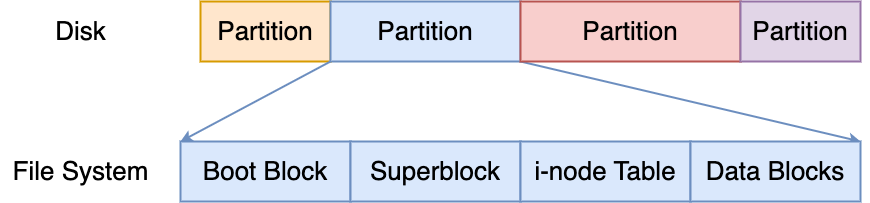

The diagram above was exported from draw.io. Its source (the exported page's mxGraphModel, read from the mxfile embedded in the PNG):
<mxGraphModel dx="1717" dy="924" grid="1" gridSize="10" guides="1" tooltips="1" connect="1" arrows="1" fold="1" page="0" pageScale="1" pageWidth="827" pageHeight="1169" background="#ffffff" math="0" shadow="0">
  <root>
    <mxCell id="0" />
    <mxCell id="1" parent="0" />
    <mxCell id="xwlO3WE6ltkWdvTixN0r-28" value="&lt;font style=&quot;font-size: 26px;&quot;&gt;Partition&lt;/font&gt;" style="rounded=0;whiteSpace=wrap;html=1;strokeWidth=2;fillColor=#ffe6cc;strokeColor=#d79b00;" vertex="1" parent="1">
      <mxGeometry x="290" y="270" width="130" height="60" as="geometry" />
    </mxCell>
    <mxCell id="xwlO3WE6ltkWdvTixN0r-29" style="rounded=0;orthogonalLoop=1;jettySize=auto;html=1;entryX=0;entryY=0;entryDx=0;entryDy=0;exitX=0;exitY=1;exitDx=0;exitDy=0;strokeWidth=2;fillColor=#dae8fc;strokeColor=#6c8ebf;" edge="1" parent="1" source="xwlO3WE6ltkWdvTixN0r-31" target="xwlO3WE6ltkWdvTixN0r-35">
      <mxGeometry relative="1" as="geometry" />
    </mxCell>
    <mxCell id="xwlO3WE6ltkWdvTixN0r-30" style="rounded=0;orthogonalLoop=1;jettySize=auto;html=1;entryX=1;entryY=0;entryDx=0;entryDy=0;exitX=0;exitY=1;exitDx=0;exitDy=0;strokeWidth=2;fillColor=#dae8fc;strokeColor=#6c8ebf;" edge="1" parent="1" source="xwlO3WE6ltkWdvTixN0r-32" target="xwlO3WE6ltkWdvTixN0r-38">
      <mxGeometry relative="1" as="geometry" />
    </mxCell>
    <mxCell id="xwlO3WE6ltkWdvTixN0r-31" value="&lt;font style=&quot;font-size: 26px;&quot;&gt;Partition&lt;/font&gt;" style="rounded=0;whiteSpace=wrap;html=1;strokeWidth=2;fillColor=#dae8fc;strokeColor=#6c8ebf;" vertex="1" parent="1">
      <mxGeometry x="420" y="270" width="190" height="60" as="geometry" />
    </mxCell>
    <mxCell id="xwlO3WE6ltkWdvTixN0r-32" value="&lt;font style=&quot;font-size: 26px;&quot;&gt;Partition&lt;/font&gt;" style="rounded=0;whiteSpace=wrap;html=1;strokeWidth=2;fillColor=#f8cecc;strokeColor=#b85450;" vertex="1" parent="1">
      <mxGeometry x="610" y="270" width="220" height="60" as="geometry" />
    </mxCell>
    <mxCell id="xwlO3WE6ltkWdvTixN0r-33" value="&lt;font style=&quot;font-size: 26px;&quot;&gt;Partition&lt;/font&gt;" style="rounded=0;whiteSpace=wrap;html=1;strokeWidth=2;fillColor=#e1d5e7;strokeColor=#9673a6;" vertex="1" parent="1">
      <mxGeometry x="830" y="270" width="120" height="60" as="geometry" />
    </mxCell>
    <mxCell id="xwlO3WE6ltkWdvTixN0r-34" value="&lt;font style=&quot;font-size: 26px;&quot;&gt;Disk&lt;/font&gt;" style="text;html=1;align=center;verticalAlign=middle;resizable=0;points=[];autosize=1;strokeColor=none;fillColor=none;" vertex="1" parent="1">
      <mxGeometry x="135" y="280" width="70" height="40" as="geometry" />
    </mxCell>
    <mxCell id="xwlO3WE6ltkWdvTixN0r-35" value="&lt;font style=&quot;font-size: 26px;&quot;&gt;Boot Block&lt;/font&gt;" style="rounded=0;whiteSpace=wrap;html=1;strokeWidth=2;fillColor=#dae8fc;strokeColor=#6c8ebf;" vertex="1" parent="1">
      <mxGeometry x="270" y="410" width="170" height="60" as="geometry" />
    </mxCell>
    <mxCell id="xwlO3WE6ltkWdvTixN0r-36" value="&lt;font style=&quot;font-size: 26px;&quot;&gt;Superblock&lt;/font&gt;" style="rounded=0;whiteSpace=wrap;html=1;strokeWidth=2;fillColor=#dae8fc;strokeColor=#6c8ebf;" vertex="1" parent="1">
      <mxGeometry x="440" y="410" width="170" height="60" as="geometry" />
    </mxCell>
    <mxCell id="xwlO3WE6ltkWdvTixN0r-37" value="&lt;span style=&quot;font-size: 26px;&quot;&gt;i-node Table&lt;/span&gt;" style="rounded=0;whiteSpace=wrap;html=1;strokeWidth=2;fillColor=#dae8fc;strokeColor=#6c8ebf;" vertex="1" parent="1">
      <mxGeometry x="610" y="410" width="170" height="60" as="geometry" />
    </mxCell>
    <mxCell id="xwlO3WE6ltkWdvTixN0r-38" value="&lt;span style=&quot;font-size: 26px;&quot;&gt;Data Blocks&lt;/span&gt;" style="rounded=0;whiteSpace=wrap;html=1;strokeWidth=2;fillColor=#dae8fc;strokeColor=#6c8ebf;" vertex="1" parent="1">
      <mxGeometry x="780" y="410" width="170" height="60" as="geometry" />
    </mxCell>
    <mxCell id="xwlO3WE6ltkWdvTixN0r-39" value="&lt;font style=&quot;font-size: 26px;&quot;&gt;File System&lt;/font&gt;" style="text;html=1;align=center;verticalAlign=middle;resizable=0;points=[];autosize=1;strokeColor=none;fillColor=none;" vertex="1" parent="1">
      <mxGeometry x="90" y="420" width="160" height="40" as="geometry" />
    </mxCell>
  </root>
</mxGraphModel>